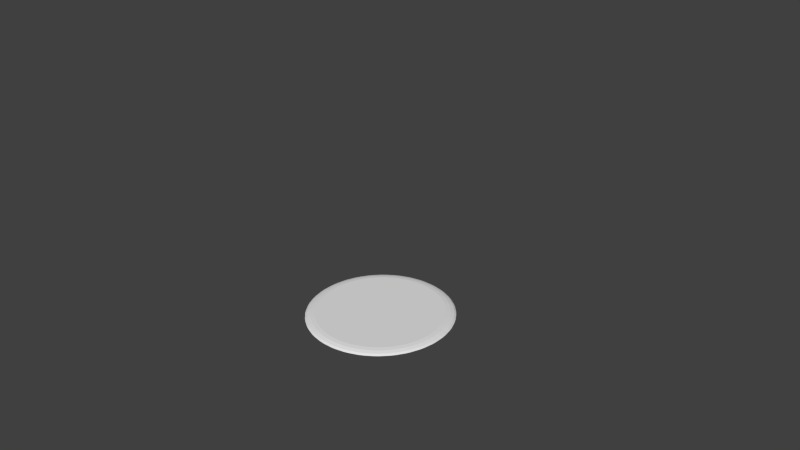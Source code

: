 # Source: cookie_11.blend  (saved by Blender 2.71.0; exported with 4.5.12 LTS)
import bpy
from mathutils import Matrix  # noqa: F401  (used for matrix-valued properties, if any)

bpy.ops.wm.read_factory_settings(use_empty=True)
scene = bpy.context.scene
scene.name = 'Scene'

# ---- collections
col_collection_1 = bpy.data.collections.new('Collection 1'); scene.collection.children.link(col_collection_1)

# ---- world
world_world = bpy.data.worlds.new('World'); scene.world = world_world
world_world.color = (0.05088, 0.05088, 0.05088)
world_world.use_sun_shadow = False
world_world.sun_shadow_jitter_overblur = 0.0
world_world.cycles.sampling_method = 'MANUAL'
world_world.cycles.sample_map_resolution = 256

# ---- cameras
cam_camera = bpy.data.cameras.new('Camera')
cam_camera.clip_end = 100.0
cam_camera.lens = 35.0
cam_camera.sensor_width = 32.0
cam_camera.sensor_height = 18.0
cam_camera.ortho_scale = 7.314
cam_camera.dof.focus_distance = 0.0
cam_camera.dof.aperture_fstop = 128.0

# ---- meshes
me_sphere = bpy.data.meshes.new('Sphere')
me_sphere.from_pydata([(-0.2947, 5.589, -16.38), (-0.3232, 5.729, -16.73), (-0.7175, 5.651, -16.73), (-0.69, 5.51, -16.38), (-0.2391, 5.309, -16.1), (-0.6344, 5.231, -16.1), (-0.373, 4.95, -15.96), (-0.7175, 5.651, -16.78), (-0.3232, 5.729, -16.78), (-1.365, 5.305, -16.38), (-1.42, 5.438, -16.73), (-1.792, 5.284, -16.73), (-1.737, 5.151, -16.38), (-1.256, 5.042, -16.1), (-1.628, 4.888, -16.1), (-1.317, 4.663, -15.96), (-1.792, 5.284, -16.78), (-1.42, 5.438, -16.78), (-2.359, 4.819, -16.38), (-2.439, 4.938, -16.73), (-2.773, 4.714, -16.73), (-2.694, 4.595, -16.38), (-2.201, 4.582, -16.1), (-2.536, 4.358, -16.1), (-2.187, 4.198, -15.96), (-2.773, 4.714, -16.78), (-2.439, 4.938, -16.78), (-3.239, 4.147, -16.38), (-3.341, 4.249, -16.73), (-3.625, 3.964, -16.73), (-3.524, 3.863, -16.38), (-3.038, 3.946, -16.1), (-3.323, 3.661, -16.1), (-2.949, 3.573, -15.96), (-3.625, 3.964, -16.78), (-3.341, 4.249, -16.78), (-3.971, 3.317, -16.38), (-4.091, 3.397, -16.73), (-4.315, 3.062, -16.73), (-4.195, 2.982, -16.38), (-3.735, 3.159, -16.1), (-3.959, 2.824, -16.1), (-3.575, 2.81, -15.96), (-4.315, 3.062, -16.78), (-4.091, 3.397, -16.78), (-4.528, 2.36, -16.38), (-4.661, 2.415, -16.73), (-4.814, 2.043, -16.73), (-4.682, 1.988, -16.38), (-4.265, 2.251, -16.1), (-4.419, 1.879, -16.1), (-4.04, 1.94, -15.96), (-4.814, 2.043, -16.78), (-4.661, 2.415, -16.78), (-4.887, 1.313, -16.38), (-5.028, 1.341, -16.73), (-5.106, 0.9465, -16.73), (-4.965, 0.918, -16.38), (-4.607, 1.258, -16.1), (-4.686, 0.8625, -16.1), (-4.326, 0.9964, -15.96), (-5.106, 0.9465, -16.78), (-5.028, 1.341, -16.78), (-5.034, 0.2163, -16.38), (-5.178, 0.2158, -16.73), (-5.178, -0.1862, -16.73), (-5.034, -0.1867, -16.38), (-4.75, 0.2163, -16.1), (-4.75, -0.1867, -16.1), (-4.423, 0.01478, -15.96), (-5.178, -0.1862, -16.78), (-5.178, 0.2158, -16.78), (-4.965, -0.8885, -16.38), (-5.106, -0.917, -16.73), (-5.028, -1.311, -16.73), (-4.887, -1.284, -16.38), (-4.686, -0.8329, -16.1), (-4.607, -1.228, -16.1), (-4.326, -0.9668, -15.96), (-5.028, -1.311, -16.78), (-5.106, -0.917, -16.78), (-4.682, -1.959, -16.38), (-4.814, -2.014, -16.73), (-4.661, -2.385, -16.73), (-4.528, -2.331, -16.38), (-4.419, -1.85, -16.1), (-4.265, -2.222, -16.1), (-4.04, -1.911, -15.96), (-4.661, -2.385, -16.78), (-4.814, -2.014, -16.78), (-4.195, -2.953, -16.38), (-4.315, -3.033, -16.73), (-4.091, -3.367, -16.73), (-3.971, -3.288, -16.38), (-3.959, -2.795, -16.1), (-3.735, -3.13, -16.1), (-3.575, -2.781, -15.96), (-4.091, -3.367, -16.78), (-4.315, -3.033, -16.78), (-3.524, -3.833, -16.38), (-3.625, -3.935, -16.73), (-3.341, -4.219, -16.73), (-3.239, -4.118, -16.38), (-3.323, -3.632, -16.1), (-3.038, -3.917, -16.1), (-2.949, -3.543, -15.96), (-3.341, -4.219, -16.78), (-3.625, -3.935, -16.78), (-2.694, -4.565, -16.38), (-2.773, -4.685, -16.73), (-2.439, -4.908, -16.73), (-2.359, -4.789, -16.38), (-2.536, -4.328, -16.1), (-2.201, -4.552, -16.1), (-2.187, -4.169, -15.96), (-2.439, -4.908, -16.78), (-2.773, -4.685, -16.78), (-1.737, -5.122, -16.38), (-1.792, -5.254, -16.73), (-1.42, -5.408, -16.73), (-1.365, -5.276, -16.38), (-1.628, -4.858, -16.1), (-1.256, -5.013, -16.1), (-1.317, -4.634, -15.96), (-1.42, -5.408, -16.78), (-1.792, -5.254, -16.78), (-0.69, -5.481, -16.38), (-0.7175, -5.621, -16.73), (-0.3232, -5.7, -16.73), (-0.2947, -5.559, -16.38), (-0.6344, -5.201, -16.1), (-0.2391, -5.28, -16.1), (-0.373, -4.92, -15.96), (-0.3232, -5.7, -16.78), (-0.7175, -5.621, -16.78), (0.4071, -5.628, -16.38), (0.4075, -5.772, -16.73), (0.8096, -5.772, -16.73), (0.8101, -5.628, -16.38), (0.4071, -5.343, -16.1), (0.8101, -5.343, -16.1), (0.6086, -5.017, -15.96), (0.8096, -5.772, -16.78), (0.4075, -5.772, -16.78), (1.512, -5.559, -16.38), (1.54, -5.7, -16.73), (1.935, -5.621, -16.73), (1.907, -5.481, -16.38), (1.456, -5.28, -16.1), (1.852, -5.201, -16.1), (1.59, -4.92, -15.96), (1.935, -5.621, -16.78), (1.54, -5.7, -16.78), (2.582, -5.276, -16.38), (2.637, -5.408, -16.73), (3.009, -5.254, -16.73), (2.954, -5.122, -16.38), (2.473, -5.013, -16.1), (2.845, -4.858, -16.1), (2.534, -4.634, -15.96), (3.009, -5.254, -16.78), (2.637, -5.408, -16.78), (3.576, -4.789, -16.38), (3.656, -4.908, -16.73), (3.991, -4.685, -16.73), (3.911, -4.565, -16.38), (3.418, -4.552, -16.1), (3.753, -4.328, -16.1), (3.404, -4.169, -15.96), (3.991, -4.685, -16.78), (3.656, -4.908, -16.78), (4.456, -4.118, -16.38), (4.558, -4.219, -16.73), (4.842, -3.935, -16.73), (4.741, -3.833, -16.38), (4.255, -3.917, -16.1), (4.54, -3.632, -16.1), (4.166, -3.543, -15.96), (4.842, -3.935, -16.78), (4.558, -4.219, -16.78), (5.189, -3.288, -16.38), (5.308, -3.367, -16.73), (5.532, -3.033, -16.73), (5.413, -2.953, -16.38), (4.952, -3.13, -16.1), (5.176, -2.795, -16.1), (4.792, -2.781, -15.96), (5.532, -3.033, -16.78), (5.308, -3.367, -16.78), (5.745, -2.331, -16.38), (5.878, -2.385, -16.73), (6.032, -2.014, -16.73), (5.899, -1.959, -16.38), (5.482, -2.222, -16.1), (5.636, -1.85, -16.1), (5.257, -1.911, -15.96), (6.032, -2.014, -16.78), (5.878, -2.385, -16.78), (6.104, -1.284, -16.38), (6.245, -1.311, -16.73), (6.323, -0.917, -16.73), (6.182, -0.8885, -16.38), (5.825, -1.228, -16.1), (5.903, -0.8329, -16.1), (5.543, -0.9668, -15.96), (6.323, -0.917, -16.78), (6.245, -1.311, -16.78), (6.252, -0.1867, -16.38), (6.395, -0.1863, -16.73), (6.395, 0.2158, -16.73), (6.252, 0.2163, -16.38), (5.967, -0.1867, -16.1), (5.967, 0.2163, -16.1), (5.64, 0.01477, -15.96), (6.395, 0.2158, -16.78), (6.395, -0.1863, -16.78), (6.182, 0.918, -16.38), (6.323, 0.9465, -16.73), (6.245, 1.341, -16.73), (6.104, 1.313, -16.38), (5.903, 0.8625, -16.1), (5.825, 1.258, -16.1), (5.543, 0.9964, -15.96), (6.245, 1.341, -16.78), (6.323, 0.9465, -16.78), (5.899, 1.988, -16.38), (6.032, 2.043, -16.73), (5.878, 2.415, -16.73), (5.745, 2.36, -16.38), (5.636, 1.879, -16.1), (5.482, 2.251, -16.1), (5.257, 1.94, -15.96), (5.878, 2.415, -16.78), (6.032, 2.043, -16.78), (5.413, 2.982, -16.38), (5.532, 3.062, -16.73), (5.308, 3.397, -16.73), (5.189, 3.317, -16.38), (5.176, 2.824, -16.1), (4.952, 3.159, -16.1), (4.792, 2.81, -15.96), (5.308, 3.397, -16.78), (5.532, 3.062, -16.78), (4.741, 3.863, -16.38), (4.842, 3.964, -16.73), (4.558, 4.249, -16.73), (4.456, 4.147, -16.38), (4.54, 3.661, -16.1), (4.255, 3.946, -16.1), (4.166, 3.573, -15.96), (4.558, 4.249, -16.78), (4.842, 3.964, -16.78), (3.911, 4.595, -16.38), (3.991, 4.714, -16.73), (3.656, 4.938, -16.73), (3.576, 4.819, -16.38), (3.753, 4.358, -16.1), (3.418, 4.582, -16.1), (3.404, 4.198, -15.96), (3.656, 4.938, -16.78), (3.991, 4.714, -16.78), (2.954, 5.151, -16.38), (3.009, 5.284, -16.73), (2.637, 5.438, -16.73), (2.582, 5.305, -16.38), (2.845, 4.888, -16.1), (2.473, 5.042, -16.1), (2.534, 4.663, -15.96), (2.637, 5.438, -16.78), (3.009, 5.284, -16.78), (1.907, 5.51, -16.38), (1.935, 5.651, -16.73), (1.54, 5.729, -16.73), (1.512, 5.589, -16.38), (1.852, 5.231, -16.1), (1.456, 5.309, -16.1), (1.59, 4.95, -15.96), (1.54, 5.729, -16.78), (1.935, 5.651, -16.78), (0.4071, 5.658, -16.38), (0.8101, 5.658, -16.38), (0.8096, 5.801, -16.73), (0.4075, 5.801, -16.73), (0.6086, 5.046, -15.96), (0.8101, 5.373, -16.1), (0.4071, 5.373, -16.1), (0.4075, 5.801, -16.78), (0.8096, 5.801, -16.78)], [], [(12, 18, 22, 14), (6, 15, 24, 33, 42, 51, 60, 69, 78, 87, 96, 105, 114, 123, 132, 141, 150, 159, 168, 177, 186, 195, 204, 213, 222, 231, 240, 249, 258, 267, 276, 283), (3, 9, 13, 5), (17, 10, 2, 7), (26, 19, 11, 16), (21, 27, 31, 23), (35, 28, 20, 25), (30, 36, 40, 32), (44, 37, 29, 34), (39, 45, 49, 41), (53, 46, 38, 43), (48, 54, 58, 50), (62, 55, 47, 52), (57, 63, 67, 59), (71, 64, 56, 61), (66, 72, 76, 68), (80, 73, 65, 70), (75, 81, 85, 77), (89, 82, 74, 79), (84, 90, 94, 86), (98, 91, 83, 88), (93, 99, 103, 95), (107, 100, 92, 97), (102, 108, 112, 104), (116, 109, 101, 106), (111, 117, 121, 113), (125, 118, 110, 115), (120, 126, 130, 122), (134, 127, 119, 124), (129, 135, 139, 131), (143, 136, 128, 133), (138, 144, 148, 140), (152, 145, 137, 142), (147, 153, 157, 149), (161, 154, 146, 151), (156, 162, 166, 158), (170, 163, 155, 160), (165, 171, 175, 167), (179, 172, 164, 169), (174, 180, 184, 176), (188, 181, 173, 178), (183, 189, 193, 185), (197, 190, 182, 187), (192, 198, 202, 194), (206, 199, 191, 196), (201, 207, 211, 203), (215, 208, 200, 205), (210, 216, 220, 212), (224, 217, 209, 214), (219, 225, 229, 221), (233, 226, 218, 223), (228, 234, 238, 230), (242, 235, 227, 232), (237, 243, 247, 239), (251, 244, 236, 241), (246, 252, 256, 248), (260, 253, 245, 250), (255, 261, 265, 257), (269, 262, 254, 259), (264, 270, 274, 266), (278, 271, 263, 268), (273, 280, 284, 275), (287, 281, 272, 277), (279, 0, 4, 285), (0, 1, 2, 3), (4, 5, 6), (9, 10, 11, 12), (13, 14, 15), (18, 19, 20, 21), (22, 23, 24), (27, 28, 29, 30), (31, 32, 33), (36, 37, 38, 39), (40, 41, 42), (45, 46, 47, 48), (49, 50, 51), (54, 55, 56, 57), (58, 59, 60), (63, 64, 65, 66), (67, 68, 69), (72, 73, 74, 75), (76, 77, 78), (81, 82, 83, 84), (85, 86, 87), (90, 91, 92, 93), (94, 95, 96), (99, 100, 101, 102), (103, 104, 105), (108, 109, 110, 111), (112, 113, 114), (117, 118, 119, 120), (121, 122, 123), (126, 127, 128, 129), (130, 131, 132), (135, 136, 137, 138), (139, 140, 141), (144, 145, 146, 147), (148, 149, 150), (153, 154, 155, 156), (157, 158, 159), (162, 163, 164, 165), (166, 167, 168), (171, 172, 173, 174), (175, 176, 177), (180, 181, 182, 183), (184, 185, 186), (189, 190, 191, 192), (193, 194, 195), (198, 199, 200, 201), (202, 203, 204), (207, 208, 209, 210), (211, 212, 213), (216, 217, 218, 219), (220, 221, 222), (225, 226, 227, 228), (229, 230, 231), (234, 235, 236, 237), (238, 239, 240), (243, 244, 245, 246), (247, 248, 249), (252, 253, 254, 255), (256, 257, 258), (261, 262, 263, 264), (265, 266, 267), (270, 271, 272, 273), (274, 275, 276), (279, 280, 281, 282), (283, 284, 285), (284, 280, 279, 285), (282, 1, 0, 279), (3, 5, 4, 0), (6, 283, 285, 4), (2, 10, 9, 3), (12, 14, 13, 9), (15, 6, 5, 13), (11, 19, 18, 12), (21, 23, 22, 18), (24, 15, 14, 22), (20, 28, 27, 21), (30, 32, 31, 27), (33, 24, 23, 31), (29, 37, 36, 30), (39, 41, 40, 36), (42, 33, 32, 40), (38, 46, 45, 39), (48, 50, 49, 45), (51, 42, 41, 49), (47, 55, 54, 48), (57, 59, 58, 54), (60, 51, 50, 58), (56, 64, 63, 57), (66, 68, 67, 63), (69, 60, 59, 67), (65, 73, 72, 66), (75, 77, 76, 72), (78, 69, 68, 76), (74, 82, 81, 75), (84, 86, 85, 81), (87, 78, 77, 85), (83, 91, 90, 84), (93, 95, 94, 90), (96, 87, 86, 94), (92, 100, 99, 93), (102, 104, 103, 99), (105, 96, 95, 103), (101, 109, 108, 102), (111, 113, 112, 108), (114, 105, 104, 112), (110, 118, 117, 111), (120, 122, 121, 117), (123, 114, 113, 121), (119, 127, 126, 120), (129, 131, 130, 126), (132, 123, 122, 130), (128, 136, 135, 129), (138, 140, 139, 135), (141, 132, 131, 139), (137, 145, 144, 138), (147, 149, 148, 144), (150, 141, 140, 148), (146, 154, 153, 147), (156, 158, 157, 153), (159, 150, 149, 157), (155, 163, 162, 156), (165, 167, 166, 162), (168, 159, 158, 166), (164, 172, 171, 165), (174, 176, 175, 171), (177, 168, 167, 175), (173, 181, 180, 174), (183, 185, 184, 180), (186, 177, 176, 184), (182, 190, 189, 183), (192, 194, 193, 189), (195, 186, 185, 193), (191, 199, 198, 192), (201, 203, 202, 198), (204, 195, 194, 202), (200, 208, 207, 201), (210, 212, 211, 207), (213, 204, 203, 211), (209, 217, 216, 210), (219, 221, 220, 216), (222, 213, 212, 220), (218, 226, 225, 219), (228, 230, 229, 225), (231, 222, 221, 229), (227, 235, 234, 228), (237, 239, 238, 234), (240, 231, 230, 238), (236, 244, 243, 237), (246, 248, 247, 243), (249, 240, 239, 247), (245, 253, 252, 246), (255, 257, 256, 252), (258, 249, 248, 256), (254, 262, 261, 255), (264, 266, 265, 261), (267, 258, 257, 265), (263, 271, 270, 264), (273, 275, 274, 270), (276, 267, 266, 274), (272, 281, 280, 273), (283, 276, 275, 284), (7, 2, 1, 8), (281, 287, 286, 282), (16, 11, 10, 17), (25, 20, 19, 26), (34, 29, 28, 35), (43, 38, 37, 44), (52, 47, 46, 53), (61, 56, 55, 62), (70, 65, 64, 71), (79, 74, 73, 80), (88, 83, 82, 89), (97, 92, 91, 98), (106, 101, 100, 107), (115, 110, 109, 116), (124, 119, 118, 125), (133, 128, 127, 134), (142, 137, 136, 143), (151, 146, 145, 152), (160, 155, 154, 161), (169, 164, 163, 170), (178, 173, 172, 179), (187, 182, 181, 188), (196, 191, 190, 197), (205, 200, 199, 206), (214, 209, 208, 215), (223, 218, 217, 224), (232, 227, 226, 233), (241, 236, 235, 242), (250, 245, 244, 251), (259, 254, 253, 260), (268, 263, 262, 269), (277, 272, 271, 278), (8, 1, 282, 286)])
_uv = me_sphere.uv_layers.new(name='UVMap')
_uv.uv.foreach_set('vector', [0.7548, 0.7279, 0.7558, 0.7151, 0.7606, 0.7159, 0.7597, 0.7274, 0.765, 0.7478, 0.764, 0.7305, 0.7653, 0.713, 0.7688, 0.6959, 0.7745, 0.6799, 0.7822, 0.6655, 0.7914, 0.6533, 0.8019, 0.6439, 0.8133, 0.6376, 0.8251, 0.6345, 0.8369, 0.6349, 0.8482, 0.6387, 0.8586, 0.6458, 0.8677, 0.6559, 0.8752, 0.6685, 0.8807, 0.6833, 0.884, 0.6996, 0.885, 0.7169, 0.8837, 0.7344, 0.8802, 0.7515, 0.8745, 0.7676, 0.8668, 0.7819, 0.8576, 0.7941, 0.847, 0.8035, 0.8356, 0.8099, 0.8238, 0.8129, 0.812, 0.8125, 0.8007, 0.8087, 0.7903, 0.8016, 0.7812, 0.7915, 0.7738, 0.7788, 0.7683, 0.7641, 0.7555, 0.7479, 0.7548, 0.7353, 0.7597, 0.7346, 0.7603, 0.746, 0.7471, 0.7364, 0.75, 0.736, 0.7509, 0.7496, 0.748, 0.7507, 0.7482, 0.714, 0.7511, 0.7144, 0.7501, 0.7283, 0.7472, 0.7285, 0.7568, 0.7078, 0.7594, 0.6952, 0.7639, 0.6974, 0.7616, 0.7087, 0.7523, 0.6919, 0.755, 0.6932, 0.7522, 0.7068, 0.7493, 0.7062, 0.7613, 0.6882, 0.7655, 0.6764, 0.7696, 0.6799, 0.7658, 0.6905, 0.7591, 0.671, 0.7616, 0.6731, 0.7571, 0.6859, 0.7544, 0.6844, 0.7683, 0.67, 0.7739, 0.6594, 0.7774, 0.6641, 0.7724, 0.6736, 0.7685, 0.6522, 0.7705, 0.655, 0.7645, 0.6664, 0.7621, 0.6642, 0.7775, 0.6538, 0.7843, 0.6449, 0.787, 0.6506, 0.7809, 0.6586, 0.78, 0.6361, 0.7816, 0.6395, 0.7743, 0.6491, 0.7723, 0.6462, 0.7885, 0.6403, 0.7962, 0.6334, 0.7981, 0.6399, 0.7911, 0.6461, 0.7932, 0.6234, 0.7943, 0.6273, 0.786, 0.6348, 0.7844, 0.6312, 0.8008, 0.6301, 0.8092, 0.6254, 0.8101, 0.6324, 0.8026, 0.6366, 0.8076, 0.6145, 0.8082, 0.6187, 0.7992, 0.6238, 0.7981, 0.6198, 0.8141, 0.6234, 0.8227, 0.6212, 0.8227, 0.6285, 0.8149, 0.6305, 0.8227, 0.6099, 0.8227, 0.6142, 0.8133, 0.6167, 0.8128, 0.6124, 0.8277, 0.6206, 0.8364, 0.6209, 0.8354, 0.6282, 0.8276, 0.6279, 0.8378, 0.6096, 0.8372, 0.6139, 0.8279, 0.6136, 0.828, 0.6092, 0.8413, 0.6218, 0.8496, 0.6246, 0.8477, 0.6315, 0.8402, 0.629, 0.8525, 0.6137, 0.8513, 0.6179, 0.8423, 0.6149, 0.843, 0.6105, 0.8542, 0.6269, 0.8618, 0.6321, 0.859, 0.6385, 0.8522, 0.6338, 0.866, 0.622, 0.8644, 0.6259, 0.8561, 0.6203, 0.8574, 0.6161, 0.8659, 0.6357, 0.8726, 0.6431, 0.8691, 0.6487, 0.8631, 0.642, 0.878, 0.6343, 0.8759, 0.6376, 0.8687, 0.6297, 0.8704, 0.6259, 0.8761, 0.6479, 0.8815, 0.6572, 0.8774, 0.6617, 0.8725, 0.6534, 0.8879, 0.65, 0.8854, 0.6527, 0.8795, 0.6427, 0.8817, 0.6394, 0.8843, 0.663, 0.8883, 0.6738, 0.8837, 0.6772, 0.8801, 0.6674, 0.8953, 0.6685, 0.8926, 0.6705, 0.8883, 0.6588, 0.8908, 0.6562, 0.8901, 0.6804, 0.8926, 0.6924, 0.8877, 0.6944, 0.8856, 0.6836, 0.9001, 0.6891, 0.8972, 0.6903, 0.8945, 0.6774, 0.8973, 0.6755, 0.8935, 0.6995, 0.8942, 0.7121, 0.8893, 0.7128, 0.8887, 0.7014, 0.9019, 0.711, 0.899, 0.7114, 0.8981, 0.6977, 0.9011, 0.6967, 0.8942, 0.7195, 0.8932, 0.7323, 0.8884, 0.7316, 0.8893, 0.72, 0.9008, 0.7334, 0.8979, 0.733, 0.8989, 0.7191, 0.9019, 0.7189, 0.8922, 0.7397, 0.8896, 0.7522, 0.8851, 0.75, 0.8874, 0.7387, 0.8967, 0.7555, 0.894, 0.7542, 0.8968, 0.7406, 0.8997, 0.7413, 0.8877, 0.7592, 0.8835, 0.771, 0.8794, 0.7675, 0.8832, 0.7569, 0.8899, 0.7764, 0.8875, 0.7743, 0.892, 0.7616, 0.8947, 0.763, 0.8807, 0.7775, 0.8751, 0.788, 0.8716, 0.7833, 0.8766, 0.7738, 0.8805, 0.7953, 0.8785, 0.7924, 0.8845, 0.781, 0.8869, 0.7833, 0.8715, 0.7936, 0.8647, 0.8025, 0.8619, 0.7968, 0.8681, 0.7888, 0.869, 0.8114, 0.8674, 0.8079, 0.8747, 0.7983, 0.8767, 0.8013, 0.8605, 0.8071, 0.8528, 0.814, 0.8509, 0.8076, 0.8579, 0.8013, 0.8558, 0.8241, 0.8546, 0.8202, 0.863, 0.8127, 0.8646, 0.8163, 0.8481, 0.8174, 0.8398, 0.822, 0.8388, 0.815, 0.8463, 0.8108, 0.8413, 0.833, 0.8407, 0.8288, 0.8498, 0.8237, 0.8508, 0.8277, 0.8349, 0.824, 0.8262, 0.8262, 0.8262, 0.819, 0.834, 0.817, 0.8262, 0.8376, 0.8262, 0.8332, 0.8356, 0.8308, 0.8361, 0.8351, 0.8212, 0.8268, 0.8125, 0.8265, 0.8135, 0.8193, 0.8213, 0.8196, 0.8111, 0.8379, 0.8116, 0.8335, 0.821, 0.8338, 0.8209, 0.8382, 0.8076, 0.8256, 0.7993, 0.8228, 0.8012, 0.8158, 0.8087, 0.8184, 0.7964, 0.8337, 0.7975, 0.8295, 0.8065, 0.8326, 0.8058, 0.837, 0.7947, 0.8205, 0.7871, 0.8153, 0.7898, 0.8089, 0.7967, 0.8136, 0.7828, 0.8253, 0.7845, 0.8215, 0.7927, 0.8271, 0.7915, 0.8313, 0.783, 0.8116, 0.7763, 0.8043, 0.7798, 0.7987, 0.7858, 0.8054, 0.7709, 0.813, 0.773, 0.8096, 0.7802, 0.8176, 0.7784, 0.8214, 0.7728, 0.7995, 0.7674, 0.7901, 0.7715, 0.7856, 0.7764, 0.794, 0.7611, 0.7973, 0.7635, 0.7946, 0.7694, 0.8046, 0.7672, 0.8078, 0.7647, 0.7843, 0.7607, 0.7735, 0.7652, 0.7701, 0.7688, 0.7799, 0.7537, 0.7788, 0.7564, 0.7768, 0.7607, 0.7885, 0.7582, 0.7911, 0.7589, 0.7669, 0.7564, 0.755, 0.7612, 0.7529, 0.7634, 0.7637, 0.7564, 0.755, 0.7518, 0.757, 0.7509, 0.7496, 0.7555, 0.7479, 0.7612, 0.7529, 0.7603, 0.746, 0.765, 0.7478, 0.7548, 0.7353, 0.75, 0.736, 0.7501, 0.7283, 0.7548, 0.7279, 0.7597, 0.7346, 0.7597, 0.7274, 0.764, 0.7305, 0.7558, 0.7151, 0.7511, 0.7144, 0.7522, 0.7068, 0.7568, 0.7078, 0.7606, 0.7159, 0.7616, 0.7087, 0.7653, 0.713, 0.7594, 0.6952, 0.755, 0.6932, 0.7571, 0.6859, 0.7613, 0.6882, 0.7639, 0.6974, 0.7658, 0.6905, 0.7688, 0.6959, 0.7655, 0.6764, 0.7616, 0.6731, 0.7645, 0.6664, 0.7683, 0.67, 0.7696, 0.6799, 0.7724, 0.6736, 0.7745, 0.6799, 0.7739, 0.6594, 0.7705, 0.655, 0.7743, 0.6491, 0.7775, 0.6538, 0.7774, 0.6641, 0.7809, 0.6586, 0.7822, 0.6655, 0.7843, 0.6449, 0.7816, 0.6395, 0.786, 0.6348, 0.7885, 0.6403, 0.787, 0.6506, 0.7911, 0.6461, 0.7914, 0.6533, 0.7962, 0.6334, 0.7943, 0.6273, 0.7992, 0.6238, 0.8008, 0.6301, 0.7981, 0.6399, 0.8026, 0.6366, 0.8019, 0.6439, 0.8092, 0.6254, 0.8082, 0.6187, 0.8133, 0.6167, 0.8141, 0.6234, 0.8101, 0.6324, 0.8149, 0.6305, 0.8133, 0.6376, 0.8227, 0.6212, 0.8227, 0.6142, 0.8279, 0.6136, 0.8277, 0.6206, 0.8227, 0.6285, 0.8276, 0.6279, 0.8251, 0.6345, 0.8364, 0.6209, 0.8372, 0.6139, 0.8423, 0.6149, 0.8413, 0.6218, 0.8354, 0.6282, 0.8402, 0.629, 0.8369, 0.6349, 0.8496, 0.6246, 0.8513, 0.6179, 0.8561, 0.6203, 0.8542, 0.6269, 0.8477, 0.6315, 0.8522, 0.6338, 0.8482, 0.6387, 0.8618, 0.6321, 0.8644, 0.6259, 0.8687, 0.6297, 0.8659, 0.6357, 0.859, 0.6385, 0.8631, 0.642, 0.8586, 0.6458, 0.8726, 0.6431, 0.8759, 0.6376, 0.8795, 0.6427, 0.8761, 0.6479, 0.8691, 0.6487, 0.8725, 0.6534, 0.8677, 0.6559, 0.8815, 0.6572, 0.8854, 0.6527, 0.8883, 0.6588, 0.8843, 0.663, 0.8774, 0.6617, 0.8801, 0.6674, 0.8752, 0.6685, 0.8883, 0.6738, 0.8926, 0.6705, 0.8945, 0.6774, 0.8901, 0.6804, 0.8837, 0.6772, 0.8856, 0.6836, 0.8807, 0.6833, 0.8926, 0.6924, 0.8972, 0.6903, 0.8981, 0.6977, 0.8935, 0.6995, 0.8877, 0.6944, 0.8887, 0.7014, 0.884, 0.6996, 0.8942, 0.7121, 0.899, 0.7114, 0.8989, 0.7191, 0.8942, 0.7195, 0.8893, 0.7128, 0.8893, 0.72, 0.885, 0.7169, 0.8932, 0.7323, 0.8979, 0.733, 0.8968, 0.7406, 0.8922, 0.7397, 0.8884, 0.7316, 0.8874, 0.7387, 0.8837, 0.7344, 0.8896, 0.7522, 0.894, 0.7542, 0.892, 0.7616, 0.8877, 0.7592, 0.8851, 0.75, 0.8832, 0.7569, 0.8802, 0.7515, 0.8835, 0.771, 0.8875, 0.7743, 0.8845, 0.781, 0.8807, 0.7775, 0.8794, 0.7675, 0.8766, 0.7738, 0.8745, 0.7676, 0.8751, 0.788, 0.8785, 0.7924, 0.8747, 0.7983, 0.8715, 0.7936, 0.8716, 0.7833, 0.8681, 0.7888, 0.8668, 0.7819, 0.8647, 0.8025, 0.8674, 0.8079, 0.863, 0.8127, 0.8605, 0.8071, 0.8619, 0.7968, 0.8579, 0.8013, 0.8576, 0.7941, 0.8528, 0.814, 0.8546, 0.8202, 0.8498, 0.8237, 0.8481, 0.8174, 0.8509, 0.8076, 0.8463, 0.8108, 0.847, 0.8035, 0.8398, 0.822, 0.8407, 0.8288, 0.8356, 0.8308, 0.8349, 0.824, 0.8388, 0.815, 0.834, 0.817, 0.8356, 0.8099, 0.8262, 0.8262, 0.8262, 0.8332, 0.821, 0.8338, 0.8212, 0.8268, 0.8262, 0.819, 0.8213, 0.8196, 0.8238, 0.8129, 0.8125, 0.8265, 0.8116, 0.8335, 0.8065, 0.8326, 0.8076, 0.8256, 0.8135, 0.8193, 0.8087, 0.8184, 0.812, 0.8125, 0.7993, 0.8228, 0.7975, 0.8295, 0.7927, 0.8271, 0.7947, 0.8205, 0.8012, 0.8158, 0.7967, 0.8136, 0.8007, 0.8087, 0.7871, 0.8153, 0.7845, 0.8215, 0.7802, 0.8176, 0.783, 0.8116, 0.7898, 0.8089, 0.7858, 0.8054, 0.7903, 0.8016, 0.7763, 0.8043, 0.773, 0.8096, 0.7694, 0.8046, 0.7728, 0.7995, 0.7798, 0.7987, 0.7764, 0.794, 0.7812, 0.7915, 0.7674, 0.7901, 0.7635, 0.7946, 0.7607, 0.7885, 0.7647, 0.7843, 0.7715, 0.7856, 0.7688, 0.7799, 0.7738, 0.7788, 0.7589, 0.7669, 0.7607, 0.7735, 0.7564, 0.7768, 0.7544, 0.77, 0.7683, 0.7641, 0.7652, 0.7701, 0.7634, 0.7637, 0.7652, 0.7701, 0.7607, 0.7735, 0.7589, 0.7669, 0.7634, 0.7637, 0.7544, 0.77, 0.7518, 0.757, 0.7564, 0.755, 0.7589, 0.7669, 0.7555, 0.7479, 0.7603, 0.746, 0.7612, 0.7529, 0.7564, 0.755, 0.765, 0.7478, 0.7683, 0.7641, 0.7634, 0.7637, 0.7612, 0.7529, 0.7509, 0.7496, 0.75, 0.736, 0.7548, 0.7353, 0.7555, 0.7479, 0.7548, 0.7279, 0.7597, 0.7274, 0.7597, 0.7346, 0.7548, 0.7353, 0.764, 0.7305, 0.765, 0.7478, 0.7603, 0.746, 0.7597, 0.7346, 0.7501, 0.7283, 0.7511, 0.7144, 0.7558, 0.7151, 0.7548, 0.7279, 0.7568, 0.7078, 0.7616, 0.7087, 0.7606, 0.7159, 0.7558, 0.7151, 0.7653, 0.713, 0.764, 0.7305, 0.7597, 0.7274, 0.7606, 0.7159, 0.7522, 0.7068, 0.755, 0.6932, 0.7594, 0.6952, 0.7568, 0.7078, 0.7613, 0.6882, 0.7658, 0.6905, 0.7639, 0.6974, 0.7594, 0.6952, 0.7688, 0.6959, 0.7653, 0.713, 0.7616, 0.7087, 0.7639, 0.6974, 0.7571, 0.6859, 0.7616, 0.6731, 0.7655, 0.6764, 0.7613, 0.6882, 0.7683, 0.67, 0.7724, 0.6736, 0.7696, 0.6799, 0.7655, 0.6764, 0.7745, 0.6799, 0.7688, 0.6959, 0.7658, 0.6905, 0.7696, 0.6799, 0.7645, 0.6664, 0.7705, 0.655, 0.7739, 0.6594, 0.7683, 0.67, 0.7775, 0.6538, 0.7809, 0.6586, 0.7774, 0.6641, 0.7739, 0.6594, 0.7822, 0.6655, 0.7745, 0.6799, 0.7724, 0.6736, 0.7774, 0.6641, 0.7743, 0.6491, 0.7816, 0.6395, 0.7843, 0.6449, 0.7775, 0.6538, 0.7885, 0.6403, 0.7911, 0.6461, 0.787, 0.6506, 0.7843, 0.6449, 0.7914, 0.6533, 0.7822, 0.6655, 0.7809, 0.6586, 0.787, 0.6506, 0.786, 0.6348, 0.7943, 0.6273, 0.7962, 0.6334, 0.7885, 0.6403, 0.8008, 0.6301, 0.8026, 0.6366, 0.7981, 0.6399, 0.7962, 0.6334, 0.8019, 0.6439, 0.7914, 0.6533, 0.7911, 0.6461, 0.7981, 0.6399, 0.7992, 0.6238, 0.8082, 0.6187, 0.8092, 0.6254, 0.8008, 0.6301, 0.8141, 0.6234, 0.8149, 0.6305, 0.8101, 0.6324, 0.8092, 0.6254, 0.8133, 0.6376, 0.8019, 0.6439, 0.8026, 0.6366, 0.8101, 0.6324, 0.8133, 0.6167, 0.8227, 0.6142, 0.8227, 0.6212, 0.8141, 0.6234, 0.8277, 0.6206, 0.8276, 0.6279, 0.8227, 0.6285, 0.8227, 0.6212, 0.8251, 0.6345, 0.8133, 0.6376, 0.8149, 0.6305, 0.8227, 0.6285, 0.8279, 0.6136, 0.8372, 0.6139, 0.8364, 0.6209, 0.8277, 0.6206, 0.8413, 0.6218, 0.8402, 0.629, 0.8354, 0.6282, 0.8364, 0.6209, 0.8369, 0.6349, 0.8251, 0.6345, 0.8276, 0.6279, 0.8354, 0.6282, 0.8423, 0.6149, 0.8513, 0.6179, 0.8496, 0.6246, 0.8413, 0.6218, 0.8542, 0.6269, 0.8522, 0.6338, 0.8477, 0.6315, 0.8496, 0.6246, 0.8482, 0.6387, 0.8369, 0.6349, 0.8402, 0.629, 0.8477, 0.6315, 0.8561, 0.6203, 0.8644, 0.6259, 0.8618, 0.6321, 0.8542, 0.6269, 0.8659, 0.6357, 0.8631, 0.642, 0.859, 0.6385, 0.8618, 0.6321, 0.8586, 0.6458, 0.8482, 0.6387, 0.8522, 0.6338, 0.859, 0.6385, 0.8687, 0.6297, 0.8759, 0.6376, 0.8726, 0.6431, 0.8659, 0.6357, 0.8761, 0.6479, 0.8725, 0.6534, 0.8691, 0.6487, 0.8726, 0.6431, 0.8677, 0.6559, 0.8586, 0.6458, 0.8631, 0.642, 0.8691, 0.6487, 0.8795, 0.6427, 0.8854, 0.6527, 0.8815, 0.6572, 0.8761, 0.6479, 0.8843, 0.663, 0.8801, 0.6674, 0.8774, 0.6617, 0.8815, 0.6572, 0.8752, 0.6685, 0.8677, 0.6559, 0.8725, 0.6534, 0.8774, 0.6617, 0.8883, 0.6588, 0.8926, 0.6705, 0.8883, 0.6738, 0.8843, 0.663, 0.8901, 0.6804, 0.8856, 0.6836, 0.8837, 0.6772, 0.8883, 0.6738, 0.8807, 0.6833, 0.8752, 0.6685, 0.8801, 0.6674, 0.8837, 0.6772, 0.8945, 0.6774, 0.8972, 0.6903, 0.8926, 0.6924, 0.8901, 0.6804, 0.8935, 0.6995, 0.8887, 0.7014, 0.8877, 0.6944, 0.8926, 0.6924, 0.884, 0.6996, 0.8807, 0.6833, 0.8856, 0.6836, 0.8877, 0.6944, 0.8981, 0.6977, 0.899, 0.7114, 0.8942, 0.7121, 0.8935, 0.6995, 0.8942, 0.7195, 0.8893, 0.72, 0.8893, 0.7128, 0.8942, 0.7121, 0.885, 0.7169, 0.884, 0.6996, 0.8887, 0.7014, 0.8893, 0.7128, 0.8989, 0.7191, 0.8979, 0.733, 0.8932, 0.7323, 0.8942, 0.7195, 0.8922, 0.7397, 0.8874, 0.7387, 0.8884, 0.7316, 0.8932, 0.7323, 0.8837, 0.7344, 0.885, 0.7169, 0.8893, 0.72, 0.8884, 0.7316, 0.8968, 0.7406, 0.894, 0.7542, 0.8896, 0.7522, 0.8922, 0.7397, 0.8877, 0.7592, 0.8832, 0.7569, 0.8851, 0.75, 0.8896, 0.7522, 0.8802, 0.7515, 0.8837, 0.7344, 0.8874, 0.7387, 0.8851, 0.75, 0.892, 0.7616, 0.8875, 0.7743, 0.8835, 0.771, 0.8877, 0.7592, 0.8807, 0.7775, 0.8766, 0.7738, 0.8794, 0.7675, 0.8835, 0.771, 0.8745, 0.7676, 0.8802, 0.7515, 0.8832, 0.7569, 0.8794, 0.7675, 0.8845, 0.781, 0.8785, 0.7924, 0.8751, 0.788, 0.8807, 0.7775, 0.8715, 0.7936, 0.8681, 0.7888, 0.8716, 0.7833, 0.8751, 0.788, 0.8668, 0.7819, 0.8745, 0.7676, 0.8766, 0.7738, 0.8716, 0.7833, 0.8747, 0.7983, 0.8674, 0.8079, 0.8647, 0.8025, 0.8715, 0.7936, 0.8605, 0.8071, 0.8579, 0.8013, 0.8619, 0.7968, 0.8647, 0.8025, 0.8576, 0.7941, 0.8668, 0.7819, 0.8681, 0.7888, 0.8619, 0.7968, 0.863, 0.8127, 0.8546, 0.8202, 0.8528, 0.814, 0.8605, 0.8071, 0.8481, 0.8174, 0.8463, 0.8108, 0.8509, 0.8076, 0.8528, 0.814, 0.847, 0.8035, 0.8576, 0.7941, 0.8579, 0.8013, 0.8509, 0.8076, 0.8498, 0.8237, 0.8407, 0.8288, 0.8398, 0.822, 0.8481, 0.8174, 0.8349, 0.824, 0.834, 0.817, 0.8388, 0.815, 0.8398, 0.822, 0.8356, 0.8099, 0.847, 0.8035, 0.8463, 0.8108, 0.8388, 0.815, 0.8356, 0.8308, 0.8262, 0.8332, 0.8262, 0.8262, 0.8349, 0.824, 0.8212, 0.8268, 0.8213, 0.8196, 0.8262, 0.819, 0.8262, 0.8262, 0.8238, 0.8129, 0.8356, 0.8099, 0.834, 0.817, 0.8262, 0.819, 0.821, 0.8338, 0.8116, 0.8335, 0.8125, 0.8265, 0.8212, 0.8268, 0.8076, 0.8256, 0.8087, 0.8184, 0.8135, 0.8193, 0.8125, 0.8265, 0.812, 0.8125, 0.8238, 0.8129, 0.8213, 0.8196, 0.8135, 0.8193, 0.8065, 0.8326, 0.7975, 0.8295, 0.7993, 0.8228, 0.8076, 0.8256, 0.7947, 0.8205, 0.7967, 0.8136, 0.8012, 0.8158, 0.7993, 0.8228, 0.8007, 0.8087, 0.812, 0.8125, 0.8087, 0.8184, 0.8012, 0.8158, 0.7927, 0.8271, 0.7845, 0.8215, 0.7871, 0.8153, 0.7947, 0.8205, 0.783, 0.8116, 0.7858, 0.8054, 0.7898, 0.8089, 0.7871, 0.8153, 0.7903, 0.8016, 0.8007, 0.8087, 0.7967, 0.8136, 0.7898, 0.8089, 0.7802, 0.8176, 0.773, 0.8096, 0.7763, 0.8043, 0.783, 0.8116, 0.7728, 0.7995, 0.7764, 0.794, 0.7798, 0.7987, 0.7763, 0.8043, 0.7812, 0.7915, 0.7903, 0.8016, 0.7858, 0.8054, 0.7798, 0.7987, 0.7694, 0.8046, 0.7635, 0.7946, 0.7674, 0.7901, 0.7728, 0.7995, 0.7647, 0.7843, 0.7688, 0.7799, 0.7715, 0.7856, 0.7674, 0.7901, 0.7738, 0.7788, 0.7812, 0.7915, 0.7764, 0.794, 0.7715, 0.7856, 0.7607, 0.7885, 0.7564, 0.7768, 0.7607, 0.7735, 0.7647, 0.7843, 0.7683, 0.7641, 0.7738, 0.7788, 0.7688, 0.7799, 0.7652, 0.7701, 0.748, 0.7507, 0.7509, 0.7496, 0.7518, 0.757, 0.749, 0.7583, 0.7564, 0.7768, 0.7537, 0.7788, 0.7517, 0.7718, 0.7544, 0.77, 0.7472, 0.7285, 0.7501, 0.7283, 0.75, 0.736, 0.7471, 0.7364, 0.7493, 0.7062, 0.7522, 0.7068, 0.7511, 0.7144, 0.7482, 0.714, 0.7544, 0.6844, 0.7571, 0.6859, 0.755, 0.6932, 0.7523, 0.6919, 0.7621, 0.6642, 0.7645, 0.6664, 0.7616, 0.6731, 0.7591, 0.671, 0.7723, 0.6462, 0.7743, 0.6491, 0.7705, 0.655, 0.7685, 0.6522, 0.7844, 0.6312, 0.786, 0.6348, 0.7816, 0.6395, 0.78, 0.6361, 0.7981, 0.6198, 0.7992, 0.6238, 0.7943, 0.6273, 0.7932, 0.6234, 0.8128, 0.6124, 0.8133, 0.6167, 0.8082, 0.6187, 0.8076, 0.6145, 0.828, 0.6092, 0.8279, 0.6136, 0.8227, 0.6142, 0.8227, 0.6099, 0.843, 0.6105, 0.8423, 0.6149, 0.8372, 0.6139, 0.8378, 0.6096, 0.8574, 0.6161, 0.8561, 0.6203, 0.8513, 0.6179, 0.8525, 0.6137, 0.8704, 0.6259, 0.8687, 0.6297, 0.8644, 0.6259, 0.866, 0.622, 0.8817, 0.6394, 0.8795, 0.6427, 0.8759, 0.6376, 0.878, 0.6343, 0.8908, 0.6562, 0.8883, 0.6588, 0.8854, 0.6527, 0.8879, 0.65, 0.8973, 0.6755, 0.8945, 0.6774, 0.8926, 0.6705, 0.8953, 0.6685, 0.9011, 0.6967, 0.8981, 0.6977, 0.8972, 0.6903, 0.9001, 0.6891, 0.9019, 0.7189, 0.8989, 0.7191, 0.899, 0.7114, 0.9019, 0.711, 0.8997, 0.7413, 0.8968, 0.7406, 0.8979, 0.733, 0.9008, 0.7334, 0.8947, 0.763, 0.892, 0.7616, 0.894, 0.7542, 0.8967, 0.7555, 0.8869, 0.7833, 0.8845, 0.781, 0.8875, 0.7743, 0.8899, 0.7764, 0.8767, 0.8013, 0.8747, 0.7983, 0.8785, 0.7924, 0.8805, 0.7953, 0.8646, 0.8163, 0.863, 0.8127, 0.8674, 0.8079, 0.869, 0.8114, 0.8508, 0.8277, 0.8498, 0.8237, 0.8546, 0.8202, 0.8558, 0.8241, 0.8361, 0.8351, 0.8356, 0.8308, 0.8407, 0.8288, 0.8413, 0.833, 0.8209, 0.8382, 0.821, 0.8338, 0.8262, 0.8332, 0.8262, 0.8376, 0.8058, 0.837, 0.8065, 0.8326, 0.8116, 0.8335, 0.8111, 0.8379, 0.7915, 0.8313, 0.7927, 0.8271, 0.7975, 0.8295, 0.7964, 0.8337, 0.7784, 0.8214, 0.7802, 0.8176, 0.7845, 0.8215, 0.7828, 0.8253, 0.7672, 0.8078, 0.7694, 0.8046, 0.773, 0.8096, 0.7709, 0.813, 0.7582, 0.7911, 0.7607, 0.7885, 0.7635, 0.7946, 0.7611, 0.7973, 0.749, 0.7583, 0.7518, 0.757, 0.7544, 0.77, 0.7517, 0.7718])
me_sphere.use_remesh_preserve_volume = False
me_sphere.use_remesh_preserve_attributes = False
me_sphere.use_mirror_vertex_groups = False
me_sphere.update()

# ---- objects
ob_sphere = bpy.data.objects.new('Sphere', me_sphere)
ob_camera = bpy.data.objects.new('Camera', cam_camera)

# ---- transforms, parenting, visibility, modifiers, constraints
ob_sphere.location = (0.0, 0.0, 0.0)
ob_sphere.scale = (0.1722, 0.1722, 0.04997)
ob_sphere.lineart.crease_threshold = 0.0
ob_camera.location = (7.481, -6.508, 5.344)
ob_camera.rotation_euler = (1.109, 0.01082, 0.8149)
ob_camera.lock_rotations_4d = False
ob_camera.empty_display_type = 'ARROWS'
ob_camera.color = (0.0, 0.0, 0.0, 0.0)
ob_camera.display_type = 'WIRE'
ob_camera.lineart.crease_threshold = 0.0

# ---- collection membership
col_collection_1.objects.link(ob_sphere)
col_collection_1.objects.link(ob_camera)

# ---- scene / render settings (as saved in the file)
scene.camera = ob_camera
scene.frame_start = 1; scene.frame_end = 250; scene.frame_set(1)
scene.render.engine = 'BLENDER_EEVEE_NEXT'
scene.render.resolution_percentage = 50
scene.render.dither_intensity = 0.0
scene.cycles.use_denoising = False
scene.cycles.samples = 10
scene.cycles.sampling_pattern = 'TABULATED_SOBOL'
scene.cycles.light_sampling_threshold = 0.0
scene.cycles.use_adaptive_sampling = False
scene.cycles.use_light_tree = False
scene.cycles.blur_glossy = 0.0
scene.cycles.volume_bounces = 1
scene.cycles.pixel_filter_type = 'GAUSSIAN'
scene.cycles.sample_clamp_indirect = 0.0
scene.view_settings.view_transform = 'Standard'
bpy.context.view_layer.update()

# ---- added for rendering (the .blend has no usable light): sun
light_auto_sun = bpy.data.lights.new('AutoSun', 'SUN')
light_auto_sun.energy = 3.0
light_auto_sun.angle = 0.0523599
ob_auto_sun = bpy.data.objects.new('AutoSun', light_auto_sun)
scene.collection.objects.link(ob_auto_sun)
ob_auto_sun.rotation_euler = (0.872665, 0.174533, 0.523599)
bpy.context.view_layer.update()
